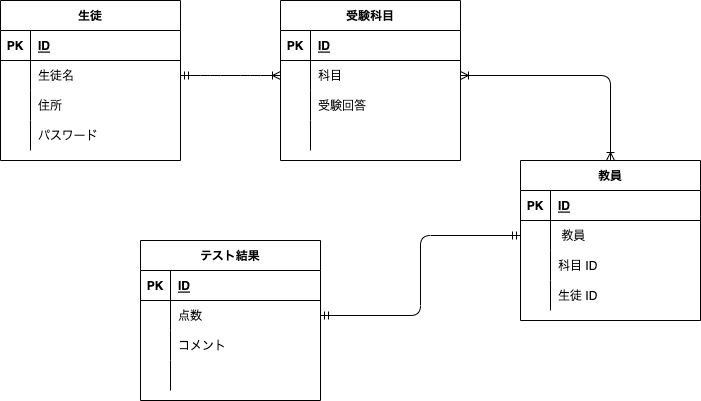

The diagram above was exported from draw.io. Its source (the exported page's mxGraphModel, read from the mxfile embedded in the PNG):
<mxGraphModel dx="728" dy="627" grid="1" gridSize="10" guides="1" tooltips="1" connect="1" arrows="1" fold="1" page="1" pageScale="1" pageWidth="827" pageHeight="1169" math="0" shadow="0">
  <root>
    <mxCell id="0" />
    <mxCell id="1" parent="0" />
    <mxCell id="2" value="生徒" style="shape=table;startSize=30;container=1;collapsible=1;childLayout=tableLayout;fixedRows=1;rowLines=0;fontStyle=1;align=center;resizeLast=1;" parent="1" vertex="1">
      <mxGeometry x="40" y="40" width="180" height="160" as="geometry" />
    </mxCell>
    <mxCell id="3" value="" style="shape=partialRectangle;collapsible=0;dropTarget=0;pointerEvents=0;fillColor=none;top=0;left=0;bottom=1;right=0;points=[[0,0.5],[1,0.5]];portConstraint=eastwest;" parent="2" vertex="1">
      <mxGeometry y="30" width="180" height="30" as="geometry" />
    </mxCell>
    <mxCell id="4" value="PK" style="shape=partialRectangle;connectable=0;fillColor=none;top=0;left=0;bottom=0;right=0;fontStyle=1;overflow=hidden;" parent="3" vertex="1">
      <mxGeometry width="30" height="30" as="geometry">
        <mxRectangle width="30" height="30" as="alternateBounds" />
      </mxGeometry>
    </mxCell>
    <mxCell id="5" value="ID" style="shape=partialRectangle;connectable=0;fillColor=none;top=0;left=0;bottom=0;right=0;align=left;spacingLeft=6;fontStyle=5;overflow=hidden;" parent="3" vertex="1">
      <mxGeometry x="30" width="150" height="30" as="geometry">
        <mxRectangle width="150" height="30" as="alternateBounds" />
      </mxGeometry>
    </mxCell>
    <mxCell id="6" value="" style="shape=partialRectangle;collapsible=0;dropTarget=0;pointerEvents=0;fillColor=none;top=0;left=0;bottom=0;right=0;points=[[0,0.5],[1,0.5]];portConstraint=eastwest;" parent="2" vertex="1">
      <mxGeometry y="60" width="180" height="30" as="geometry" />
    </mxCell>
    <mxCell id="7" value="" style="shape=partialRectangle;connectable=0;fillColor=none;top=0;left=0;bottom=0;right=0;editable=1;overflow=hidden;" parent="6" vertex="1">
      <mxGeometry width="30" height="30" as="geometry">
        <mxRectangle width="30" height="30" as="alternateBounds" />
      </mxGeometry>
    </mxCell>
    <mxCell id="8" value="生徒名" style="shape=partialRectangle;connectable=0;fillColor=none;top=0;left=0;bottom=0;right=0;align=left;spacingLeft=6;overflow=hidden;" parent="6" vertex="1">
      <mxGeometry x="30" width="150" height="30" as="geometry">
        <mxRectangle width="150" height="30" as="alternateBounds" />
      </mxGeometry>
    </mxCell>
    <mxCell id="9" value="" style="shape=partialRectangle;collapsible=0;dropTarget=0;pointerEvents=0;fillColor=none;top=0;left=0;bottom=0;right=0;points=[[0,0.5],[1,0.5]];portConstraint=eastwest;" parent="2" vertex="1">
      <mxGeometry y="90" width="180" height="30" as="geometry" />
    </mxCell>
    <mxCell id="10" value="" style="shape=partialRectangle;connectable=0;fillColor=none;top=0;left=0;bottom=0;right=0;editable=1;overflow=hidden;" parent="9" vertex="1">
      <mxGeometry width="30" height="30" as="geometry">
        <mxRectangle width="30" height="30" as="alternateBounds" />
      </mxGeometry>
    </mxCell>
    <mxCell id="11" value="住所" style="shape=partialRectangle;connectable=0;fillColor=none;top=0;left=0;bottom=0;right=0;align=left;spacingLeft=6;overflow=hidden;" parent="9" vertex="1">
      <mxGeometry x="30" width="150" height="30" as="geometry">
        <mxRectangle width="150" height="30" as="alternateBounds" />
      </mxGeometry>
    </mxCell>
    <mxCell id="12" value="" style="shape=partialRectangle;collapsible=0;dropTarget=0;pointerEvents=0;fillColor=none;top=0;left=0;bottom=0;right=0;points=[[0,0.5],[1,0.5]];portConstraint=eastwest;" parent="2" vertex="1">
      <mxGeometry y="120" width="180" height="30" as="geometry" />
    </mxCell>
    <mxCell id="13" value="" style="shape=partialRectangle;connectable=0;fillColor=none;top=0;left=0;bottom=0;right=0;editable=1;overflow=hidden;" parent="12" vertex="1">
      <mxGeometry width="30" height="30" as="geometry">
        <mxRectangle width="30" height="30" as="alternateBounds" />
      </mxGeometry>
    </mxCell>
    <mxCell id="14" value="パスワード" style="shape=partialRectangle;connectable=0;fillColor=none;top=0;left=0;bottom=0;right=0;align=left;spacingLeft=6;overflow=hidden;" parent="12" vertex="1">
      <mxGeometry x="30" width="150" height="30" as="geometry">
        <mxRectangle width="150" height="30" as="alternateBounds" />
      </mxGeometry>
    </mxCell>
    <mxCell id="15" value="受験科目" style="shape=table;startSize=30;container=1;collapsible=1;childLayout=tableLayout;fixedRows=1;rowLines=0;fontStyle=1;align=center;resizeLast=1;" parent="1" vertex="1">
      <mxGeometry x="320" y="40" width="180" height="160" as="geometry" />
    </mxCell>
    <mxCell id="16" value="" style="shape=partialRectangle;collapsible=0;dropTarget=0;pointerEvents=0;fillColor=none;top=0;left=0;bottom=1;right=0;points=[[0,0.5],[1,0.5]];portConstraint=eastwest;" parent="15" vertex="1">
      <mxGeometry y="30" width="180" height="30" as="geometry" />
    </mxCell>
    <mxCell id="17" value="PK" style="shape=partialRectangle;connectable=0;fillColor=none;top=0;left=0;bottom=0;right=0;fontStyle=1;overflow=hidden;" parent="16" vertex="1">
      <mxGeometry width="30" height="30" as="geometry">
        <mxRectangle width="30" height="30" as="alternateBounds" />
      </mxGeometry>
    </mxCell>
    <mxCell id="18" value="ID" style="shape=partialRectangle;connectable=0;fillColor=none;top=0;left=0;bottom=0;right=0;align=left;spacingLeft=6;fontStyle=5;overflow=hidden;" parent="16" vertex="1">
      <mxGeometry x="30" width="150" height="30" as="geometry">
        <mxRectangle width="150" height="30" as="alternateBounds" />
      </mxGeometry>
    </mxCell>
    <mxCell id="19" value="" style="shape=partialRectangle;collapsible=0;dropTarget=0;pointerEvents=0;fillColor=none;top=0;left=0;bottom=0;right=0;points=[[0,0.5],[1,0.5]];portConstraint=eastwest;" parent="15" vertex="1">
      <mxGeometry y="60" width="180" height="30" as="geometry" />
    </mxCell>
    <mxCell id="20" value="" style="shape=partialRectangle;connectable=0;fillColor=none;top=0;left=0;bottom=0;right=0;editable=1;overflow=hidden;" parent="19" vertex="1">
      <mxGeometry width="30" height="30" as="geometry">
        <mxRectangle width="30" height="30" as="alternateBounds" />
      </mxGeometry>
    </mxCell>
    <mxCell id="21" value="科目" style="shape=partialRectangle;connectable=0;fillColor=none;top=0;left=0;bottom=0;right=0;align=left;spacingLeft=6;overflow=hidden;" parent="19" vertex="1">
      <mxGeometry x="30" width="150" height="30" as="geometry">
        <mxRectangle width="150" height="30" as="alternateBounds" />
      </mxGeometry>
    </mxCell>
    <mxCell id="22" value="" style="shape=partialRectangle;collapsible=0;dropTarget=0;pointerEvents=0;fillColor=none;top=0;left=0;bottom=0;right=0;points=[[0,0.5],[1,0.5]];portConstraint=eastwest;" parent="15" vertex="1">
      <mxGeometry y="90" width="180" height="30" as="geometry" />
    </mxCell>
    <mxCell id="23" value="" style="shape=partialRectangle;connectable=0;fillColor=none;top=0;left=0;bottom=0;right=0;editable=1;overflow=hidden;" parent="22" vertex="1">
      <mxGeometry width="30" height="30" as="geometry">
        <mxRectangle width="30" height="30" as="alternateBounds" />
      </mxGeometry>
    </mxCell>
    <mxCell id="24" value="受験回答" style="shape=partialRectangle;connectable=0;fillColor=none;top=0;left=0;bottom=0;right=0;align=left;spacingLeft=6;overflow=hidden;" parent="22" vertex="1">
      <mxGeometry x="30" width="150" height="30" as="geometry">
        <mxRectangle width="150" height="30" as="alternateBounds" />
      </mxGeometry>
    </mxCell>
    <mxCell id="25" value="" style="shape=partialRectangle;collapsible=0;dropTarget=0;pointerEvents=0;fillColor=none;top=0;left=0;bottom=0;right=0;points=[[0,0.5],[1,0.5]];portConstraint=eastwest;" parent="15" vertex="1">
      <mxGeometry y="120" width="180" height="30" as="geometry" />
    </mxCell>
    <mxCell id="26" value="" style="shape=partialRectangle;connectable=0;fillColor=none;top=0;left=0;bottom=0;right=0;editable=1;overflow=hidden;" parent="25" vertex="1">
      <mxGeometry width="30" height="30" as="geometry">
        <mxRectangle width="30" height="30" as="alternateBounds" />
      </mxGeometry>
    </mxCell>
    <mxCell id="27" value="" style="shape=partialRectangle;connectable=0;fillColor=none;top=0;left=0;bottom=0;right=0;align=left;spacingLeft=6;overflow=hidden;" parent="25" vertex="1">
      <mxGeometry x="30" width="150" height="30" as="geometry">
        <mxRectangle width="150" height="30" as="alternateBounds" />
      </mxGeometry>
    </mxCell>
    <mxCell id="28" value="" style="edgeStyle=entityRelationEdgeStyle;fontSize=12;html=1;endArrow=ERoneToMany;startArrow=ERmandOne;exitX=1;exitY=0.5;exitDx=0;exitDy=0;entryX=0;entryY=0.5;entryDx=0;entryDy=0;" parent="1" source="6" target="19" edge="1">
      <mxGeometry width="100" height="100" relative="1" as="geometry">
        <mxPoint x="320" y="370" as="sourcePoint" />
        <mxPoint x="420" y="270" as="targetPoint" />
      </mxGeometry>
    </mxCell>
    <mxCell id="29" value="テスト結果" style="shape=table;startSize=30;container=1;collapsible=1;childLayout=tableLayout;fixedRows=1;rowLines=0;fontStyle=1;align=center;resizeLast=1;" parent="1" vertex="1">
      <mxGeometry x="180" y="280" width="180" height="160" as="geometry" />
    </mxCell>
    <mxCell id="30" value="" style="shape=partialRectangle;collapsible=0;dropTarget=0;pointerEvents=0;fillColor=none;top=0;left=0;bottom=1;right=0;points=[[0,0.5],[1,0.5]];portConstraint=eastwest;" parent="29" vertex="1">
      <mxGeometry y="30" width="180" height="30" as="geometry" />
    </mxCell>
    <mxCell id="31" value="PK" style="shape=partialRectangle;connectable=0;fillColor=none;top=0;left=0;bottom=0;right=0;fontStyle=1;overflow=hidden;" parent="30" vertex="1">
      <mxGeometry width="30" height="30" as="geometry">
        <mxRectangle width="30" height="30" as="alternateBounds" />
      </mxGeometry>
    </mxCell>
    <mxCell id="32" value="ID" style="shape=partialRectangle;connectable=0;fillColor=none;top=0;left=0;bottom=0;right=0;align=left;spacingLeft=6;fontStyle=5;overflow=hidden;" parent="30" vertex="1">
      <mxGeometry x="30" width="150" height="30" as="geometry">
        <mxRectangle width="150" height="30" as="alternateBounds" />
      </mxGeometry>
    </mxCell>
    <mxCell id="33" value="" style="shape=partialRectangle;collapsible=0;dropTarget=0;pointerEvents=0;fillColor=none;top=0;left=0;bottom=0;right=0;points=[[0,0.5],[1,0.5]];portConstraint=eastwest;" parent="29" vertex="1">
      <mxGeometry y="60" width="180" height="30" as="geometry" />
    </mxCell>
    <mxCell id="34" value="" style="shape=partialRectangle;connectable=0;fillColor=none;top=0;left=0;bottom=0;right=0;editable=1;overflow=hidden;" parent="33" vertex="1">
      <mxGeometry width="30" height="30" as="geometry">
        <mxRectangle width="30" height="30" as="alternateBounds" />
      </mxGeometry>
    </mxCell>
    <mxCell id="35" value="点数" style="shape=partialRectangle;connectable=0;fillColor=none;top=0;left=0;bottom=0;right=0;align=left;spacingLeft=6;overflow=hidden;" parent="33" vertex="1">
      <mxGeometry x="30" width="150" height="30" as="geometry">
        <mxRectangle width="150" height="30" as="alternateBounds" />
      </mxGeometry>
    </mxCell>
    <mxCell id="36" value="" style="shape=partialRectangle;collapsible=0;dropTarget=0;pointerEvents=0;fillColor=none;top=0;left=0;bottom=0;right=0;points=[[0,0.5],[1,0.5]];portConstraint=eastwest;" parent="29" vertex="1">
      <mxGeometry y="90" width="180" height="30" as="geometry" />
    </mxCell>
    <mxCell id="37" value="" style="shape=partialRectangle;connectable=0;fillColor=none;top=0;left=0;bottom=0;right=0;editable=1;overflow=hidden;" parent="36" vertex="1">
      <mxGeometry width="30" height="30" as="geometry">
        <mxRectangle width="30" height="30" as="alternateBounds" />
      </mxGeometry>
    </mxCell>
    <mxCell id="38" value="コメント" style="shape=partialRectangle;connectable=0;fillColor=none;top=0;left=0;bottom=0;right=0;align=left;spacingLeft=6;overflow=hidden;" parent="36" vertex="1">
      <mxGeometry x="30" width="150" height="30" as="geometry">
        <mxRectangle width="150" height="30" as="alternateBounds" />
      </mxGeometry>
    </mxCell>
    <mxCell id="39" value="" style="shape=partialRectangle;collapsible=0;dropTarget=0;pointerEvents=0;fillColor=none;top=0;left=0;bottom=0;right=0;points=[[0,0.5],[1,0.5]];portConstraint=eastwest;" parent="29" vertex="1">
      <mxGeometry y="120" width="180" height="30" as="geometry" />
    </mxCell>
    <mxCell id="40" value="" style="shape=partialRectangle;connectable=0;fillColor=none;top=0;left=0;bottom=0;right=0;editable=1;overflow=hidden;" parent="39" vertex="1">
      <mxGeometry width="30" height="30" as="geometry">
        <mxRectangle width="30" height="30" as="alternateBounds" />
      </mxGeometry>
    </mxCell>
    <mxCell id="41" value="" style="shape=partialRectangle;connectable=0;fillColor=none;top=0;left=0;bottom=0;right=0;align=left;spacingLeft=6;overflow=hidden;" parent="39" vertex="1">
      <mxGeometry x="30" width="150" height="30" as="geometry">
        <mxRectangle width="150" height="30" as="alternateBounds" />
      </mxGeometry>
    </mxCell>
    <mxCell id="42" value="教員" style="shape=table;startSize=30;container=1;collapsible=1;childLayout=tableLayout;fixedRows=1;rowLines=0;fontStyle=1;align=center;resizeLast=1;" parent="1" vertex="1">
      <mxGeometry x="560" y="200" width="180" height="160" as="geometry" />
    </mxCell>
    <mxCell id="43" value="" style="shape=partialRectangle;collapsible=0;dropTarget=0;pointerEvents=0;fillColor=none;top=0;left=0;bottom=1;right=0;points=[[0,0.5],[1,0.5]];portConstraint=eastwest;" parent="42" vertex="1">
      <mxGeometry y="30" width="180" height="30" as="geometry" />
    </mxCell>
    <mxCell id="44" value="PK" style="shape=partialRectangle;connectable=0;fillColor=none;top=0;left=0;bottom=0;right=0;fontStyle=1;overflow=hidden;" parent="43" vertex="1">
      <mxGeometry width="30" height="30" as="geometry">
        <mxRectangle width="30" height="30" as="alternateBounds" />
      </mxGeometry>
    </mxCell>
    <mxCell id="45" value="ID" style="shape=partialRectangle;connectable=0;fillColor=none;top=0;left=0;bottom=0;right=0;align=left;spacingLeft=6;fontStyle=5;overflow=hidden;" parent="43" vertex="1">
      <mxGeometry x="30" width="150" height="30" as="geometry">
        <mxRectangle width="150" height="30" as="alternateBounds" />
      </mxGeometry>
    </mxCell>
    <mxCell id="46" value="" style="shape=partialRectangle;collapsible=0;dropTarget=0;pointerEvents=0;fillColor=none;top=0;left=0;bottom=0;right=0;points=[[0,0.5],[1,0.5]];portConstraint=eastwest;" parent="42" vertex="1">
      <mxGeometry y="60" width="180" height="30" as="geometry" />
    </mxCell>
    <mxCell id="47" value="" style="shape=partialRectangle;connectable=0;fillColor=none;top=0;left=0;bottom=0;right=0;editable=1;overflow=hidden;" parent="46" vertex="1">
      <mxGeometry width="30" height="30" as="geometry">
        <mxRectangle width="30" height="30" as="alternateBounds" />
      </mxGeometry>
    </mxCell>
    <mxCell id="48" value=" 教員" style="shape=partialRectangle;connectable=0;fillColor=none;top=0;left=0;bottom=0;right=0;align=left;spacingLeft=6;overflow=hidden;" parent="46" vertex="1">
      <mxGeometry x="30" width="150" height="30" as="geometry">
        <mxRectangle width="150" height="30" as="alternateBounds" />
      </mxGeometry>
    </mxCell>
    <mxCell id="49" value="" style="shape=partialRectangle;collapsible=0;dropTarget=0;pointerEvents=0;fillColor=none;top=0;left=0;bottom=0;right=0;points=[[0,0.5],[1,0.5]];portConstraint=eastwest;" parent="42" vertex="1">
      <mxGeometry y="90" width="180" height="30" as="geometry" />
    </mxCell>
    <mxCell id="50" value="" style="shape=partialRectangle;connectable=0;fillColor=none;top=0;left=0;bottom=0;right=0;editable=1;overflow=hidden;" parent="49" vertex="1">
      <mxGeometry width="30" height="30" as="geometry">
        <mxRectangle width="30" height="30" as="alternateBounds" />
      </mxGeometry>
    </mxCell>
    <mxCell id="51" value="科目 ID" style="shape=partialRectangle;connectable=0;fillColor=none;top=0;left=0;bottom=0;right=0;align=left;spacingLeft=6;overflow=hidden;" parent="49" vertex="1">
      <mxGeometry x="30" width="150" height="30" as="geometry">
        <mxRectangle width="150" height="30" as="alternateBounds" />
      </mxGeometry>
    </mxCell>
    <mxCell id="52" value="" style="shape=partialRectangle;collapsible=0;dropTarget=0;pointerEvents=0;fillColor=none;top=0;left=0;bottom=0;right=0;points=[[0,0.5],[1,0.5]];portConstraint=eastwest;" parent="42" vertex="1">
      <mxGeometry y="120" width="180" height="30" as="geometry" />
    </mxCell>
    <mxCell id="53" value="" style="shape=partialRectangle;connectable=0;fillColor=none;top=0;left=0;bottom=0;right=0;editable=1;overflow=hidden;" parent="52" vertex="1">
      <mxGeometry width="30" height="30" as="geometry">
        <mxRectangle width="30" height="30" as="alternateBounds" />
      </mxGeometry>
    </mxCell>
    <mxCell id="54" value="生徒 ID" style="shape=partialRectangle;connectable=0;fillColor=none;top=0;left=0;bottom=0;right=0;align=left;spacingLeft=6;overflow=hidden;" parent="52" vertex="1">
      <mxGeometry x="30" width="150" height="30" as="geometry">
        <mxRectangle width="150" height="30" as="alternateBounds" />
      </mxGeometry>
    </mxCell>
    <mxCell id="68" value="" style="edgeStyle=orthogonalEdgeStyle;fontSize=12;html=1;endArrow=ERoneToMany;startArrow=ERoneToMany;exitX=1;exitY=0.5;exitDx=0;exitDy=0;entryX=0.5;entryY=0;entryDx=0;entryDy=0;" parent="1" source="19" target="42" edge="1">
      <mxGeometry width="100" height="100" relative="1" as="geometry">
        <mxPoint x="390" y="370" as="sourcePoint" />
        <mxPoint x="490" y="270" as="targetPoint" />
      </mxGeometry>
    </mxCell>
    <mxCell id="86" value="" style="shape=partialRectangle;collapsible=0;dropTarget=0;pointerEvents=0;fillColor=none;top=0;left=0;bottom=0;right=0;points=[[0,0.5],[1,0.5]];portConstraint=eastwest;" parent="1" vertex="1">
      <mxGeometry x="560" y="350" width="180" height="30" as="geometry" />
    </mxCell>
    <mxCell id="87" value="" style="shape=partialRectangle;connectable=0;fillColor=none;top=0;left=0;bottom=0;right=0;editable=1;overflow=hidden;" parent="86" vertex="1">
      <mxGeometry width="30" height="30" as="geometry">
        <mxRectangle width="30" height="30" as="alternateBounds" />
      </mxGeometry>
    </mxCell>
    <mxCell id="88" value="" style="shape=partialRectangle;connectable=0;fillColor=none;top=0;left=0;bottom=0;right=0;align=left;spacingLeft=6;overflow=hidden;" parent="86" vertex="1">
      <mxGeometry x="30" width="150" height="30" as="geometry">
        <mxRectangle width="150" height="30" as="alternateBounds" />
      </mxGeometry>
    </mxCell>
    <mxCell id="89" value="" style="edgeStyle=orthogonalEdgeStyle;fontSize=12;html=1;endArrow=ERmandOne;startArrow=ERmandOne;exitX=1;exitY=0.5;exitDx=0;exitDy=0;entryX=0;entryY=0.5;entryDx=0;entryDy=0;" edge="1" parent="1" source="33" target="46">
      <mxGeometry width="100" height="100" relative="1" as="geometry">
        <mxPoint x="320" y="470" as="sourcePoint" />
        <mxPoint x="560" y="555" as="targetPoint" />
      </mxGeometry>
    </mxCell>
  </root>
</mxGraphModel>